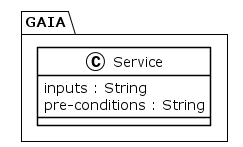

The diagram above was rendered by PlantUML. Its source (embedded in the PNG):
@startuml
!theme plain
package GAIA {
class Service {
	 inputs : String
	 pre-conditions : String
}
}
@enduml